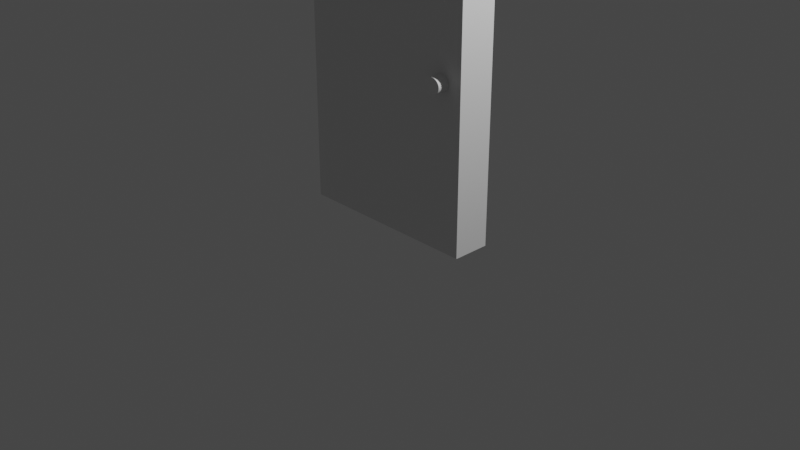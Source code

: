 # Source: door.blend  (saved by Blender 2.82.7; exported with 4.5.12 LTS)
import bpy
from mathutils import Matrix  # noqa: F401  (used for matrix-valued properties, if any)

bpy.ops.wm.read_factory_settings(use_empty=True)
scene = bpy.context.scene
scene.name = 'Scene'

# ---- collections
col_collection = bpy.data.collections.new('Collection'); scene.collection.children.link(col_collection)

# ---- materials (node trees are filled in below, after node groups)
mat_material = bpy.data.materials.new('Material')
mat_material.alpha_threshold = 0.0
mat_material.use_transparent_shadow = False
mat_material.line_color = (0.0, 0.0, 0.0, 1.0)

# ---- material node trees
mat_material.use_nodes = True; mat_material.node_tree.nodes.clear()
_N = mat_material.node_tree.nodes; _L = mat_material.node_tree.links
n0 = _N.new('ShaderNodeOutputMaterial'); n0.name = 'Material Output'; n0.location = (300, 300)
n1 = _N.new('ShaderNodeBsdfPrincipled'); n1.name = 'Principled BSDF'; n1.location = (10, 300)
n1.distribution = 'GGX'
n1.subsurface_method = 'BURLEY'
n1.inputs[2].default_value = 0.4
n1.inputs[3].default_value = 1.45
n1.inputs[27].default_value = (0.0, 0.0, 0.0, 1.0)
n1.inputs[28].default_value = 1.0
_L.new(n1.outputs[0], n0.inputs[0])
n0.is_active_output = True

# ---- world
world_world = bpy.data.worlds.new('World'); scene.world = world_world
world_world.use_nodes = True; world_world.node_tree.nodes.clear()
_N = world_world.node_tree.nodes; _L = world_world.node_tree.links
n0 = _N.new('ShaderNodeOutputWorld'); n0.name = 'World Output'; n0.location = (300, 300)
n1 = _N.new('ShaderNodeBackground'); n1.name = 'Background'; n1.location = (10, 300)
n1.inputs[0].default_value = (0.05088, 0.05088, 0.05088, 1.0)
_L.new(n1.outputs[0], n0.inputs[0])
n0.is_active_output = True
world_world.color = (0.05088, 0.05088, 0.05088)
world_world.use_sun_shadow = False
world_world.sun_shadow_jitter_overblur = 0.0

# ---- cameras
cam_camera = bpy.data.cameras.new('Camera')
cam_camera.clip_end = 100.0
cam_camera.ortho_scale = 7.314

# ---- lights
light_light = bpy.data.lights.new('Light', 'POINT')
light_light.transmission_factor = 0.0
light_light.energy = 1000.0
light_light.shadow_soft_size = 0.1
light_light.shadow_maximum_resolution = 0.006
light_light.use_absolute_resolution = True

# ---- meshes
me_cube = bpy.data.meshes.new('Cube')
me_cube.from_pydata([(0.6788, 0.1539, 2.679), (0.6788, 0.1539, -0.6788), (0.6788, -0.1539, 2.679), (0.6788, -0.1539, -0.6788), (-0.5788, 0.1539, 2.679), (-0.5788, 0.1539, -0.6788), (-0.5788, -0.1539, 2.679), (-0.5788, -0.1539, -0.6788), (-1.0, 0.2, -1.0), (-1.0, -0.2, -1.0), (-1.0, -0.2, 3.0), (-1.0, 0.2, 3.0), (1.0, 0.2, -1.0), (-0.9, 0.2, -1.0), (1.0, 0.2, 3.0), (-0.9, -0.2, -1.0), (-0.9, -0.2, 3.0), (1.0, -0.2, 3.0), (1.0, -0.2, -1.0), (-0.9, 0.2, 3.0), (0.7314, -0.3, 0.5882), (0.7314, 0.3, 0.5882), (0.7502, -0.3, 0.5898), (0.7502, 0.3, 0.5898), (0.7682, -0.3, 0.5946), (0.7682, 0.3, 0.5946), (0.7848, -0.3, 0.6024), (0.7848, 0.3, 0.6024), (0.7993, -0.3, 0.6128), (0.7993, 0.3, 0.6128), (0.8113, -0.3, 0.6255), (0.8113, 0.3, 0.6255), (0.8201, -0.3, 0.6401), (0.8201, 0.3, 0.6401), (0.8256, -0.3, 0.6558), (0.8256, 0.3, 0.6558), (0.8274, -0.3, 0.6722), (0.8274, 0.3, 0.6722), (0.8256, -0.3, 0.6886), (0.8256, 0.3, 0.6886), (0.8201, -0.3, 0.7044), (0.8201, 0.3, 0.7044), (0.8113, -0.3, 0.7189), (0.8113, 0.3, 0.7189), (0.7993, -0.3, 0.7316), (0.7993, 0.3, 0.7316), (0.7848, -0.3, 0.7421), (0.7848, 0.3, 0.7421), (0.7682, -0.3, 0.7498), (0.7682, 0.3, 0.7498), (0.7502, -0.3, 0.7546), (0.7502, 0.3, 0.7546), (0.7314, -0.3, 0.7562), (0.7314, 0.3, 0.7562), (0.7127, -0.3, 0.7546), (0.7127, 0.3, 0.7546), (0.6947, -0.3, 0.7498), (0.6947, 0.3, 0.7498), (0.6781, -0.3, 0.7421), (0.6781, 0.3, 0.7421), (0.6636, -0.3, 0.7316), (0.6636, 0.3, 0.7316), (0.6516, -0.3, 0.7189), (0.6516, 0.3, 0.7189), (0.6427, -0.3, 0.7044), (0.6427, 0.3, 0.7044), (0.6373, -0.3, 0.6886), (0.6373, 0.3, 0.6886), (0.6354, -0.3, 0.6722), (0.6354, 0.3, 0.6722), (0.6373, -0.3, 0.6558), (0.6373, 0.3, 0.6558), (0.6427, -0.3, 0.6401), (0.6427, 0.3, 0.6401), (0.6516, -0.3, 0.6255), (0.6516, 0.3, 0.6255), (0.6636, -0.3, 0.6128), (0.6636, 0.3, 0.6128), (0.6781, -0.3, 0.6024), (0.6781, 0.3, 0.6024), (0.6947, -0.3, 0.5946), (0.6947, 0.3, 0.5946), (0.7127, -0.3, 0.5898), (0.7127, 0.3, 0.5898)], [], [(14, 19, 16, 17), (3, 2, 6, 7), (13, 15, 9, 8), (13, 12, 18, 15), (12, 14, 17, 18), (5, 4, 0, 1), (9, 10, 11, 8), (16, 19, 11, 10), (19, 13, 8, 11), (15, 16, 10, 9), (5, 1, 12, 13), (1, 0, 14, 12), (7, 6, 16, 15), (2, 3, 18, 17), (4, 5, 13, 19), (6, 2, 17, 16), (3, 7, 15, 18), (0, 4, 19, 14), (20, 21, 23, 22), (22, 23, 25, 24), (24, 25, 27, 26), (26, 27, 29, 28), (28, 29, 31, 30), (30, 31, 33, 32), (32, 33, 35, 34), (34, 35, 37, 36), (36, 37, 39, 38), (38, 39, 41, 40), (40, 41, 43, 42), (42, 43, 45, 44), (44, 45, 47, 46), (46, 47, 49, 48), (48, 49, 51, 50), (50, 51, 53, 52), (52, 53, 55, 54), (54, 55, 57, 56), (56, 57, 59, 58), (58, 59, 61, 60), (60, 61, 63, 62), (62, 63, 65, 64), (64, 65, 67, 66), (66, 67, 69, 68), (68, 69, 71, 70), (70, 71, 73, 72), (72, 73, 75, 74), (74, 75, 77, 76), (76, 77, 79, 78), (78, 79, 81, 80), (23, 21, 83, 81, 79, 77, 75, 73, 71, 69, 67, 65, 63, 61, 59, 57, 55, 53, 51, 49, 47, 45, 43, 41, 39, 37, 35, 33, 31, 29, 27, 25), (80, 81, 83, 82), (82, 83, 21, 20), (20, 22, 24, 26, 28, 30, 32, 34, 36, 38, 40, 42, 44, 46, 48, 50, 52, 54, 56, 58, 60, 62, 64, 66, 68, 70, 72, 74, 76, 78, 80, 82)])
_uv = me_cube.uv_layers.new(name='UVMap')
_uv.uv.foreach_set('vector', [0.625, 0.5, 0.875, 0.5, 0.875, 0.75, 0.625, 0.75, 0.3951, 0.7923, 0.6049, 0.7923, 0.6049, 0.9577, 0.3951, 0.9577, 0.125, 0.5, 0.125, 0.75, 0.125, 0.75, 0.125, 0.5, 0.125, 0.5, 0.375, 0.5, 0.375, 0.75, 0.125, 0.75, 0.375, 0.5, 0.625, 0.5, 0.625, 0.75, 0.375, 0.75, 0.3951, 0.2923, 0.6049, 0.2923, 0.6049, 0.4577, 0.3951, 0.4577, 0.375, 0.0, 0.625, 0.0, 0.625, 0.25, 0.375, 0.25, 0.875, 0.75, 0.875, 0.5, 0.875, 0.5, 0.875, 0.75, 0.625, 0.25, 0.375, 0.25, 0.375, 0.25, 0.625, 0.25, 0.375, 1.0, 0.625, 1.0, 0.625, 1.0, 0.375, 1.0, 0.3951, 0.2923, 0.3951, 0.4577, 0.375, 0.5, 0.375, 0.25, 0.3951, 0.4577, 0.6049, 0.4577, 0.625, 0.5, 0.375, 0.5, 0.3951, 0.9577, 0.6049, 0.9577, 0.625, 1.0, 0.375, 1.0, 0.6049, 0.7923, 0.3951, 0.7923, 0.375, 0.75, 0.625, 0.75, 0.6049, 0.2923, 0.3951, 0.2923, 0.375, 0.25, 0.625, 0.25, 0.6049, 0.9577, 0.6049, 0.7923, 0.625, 0.75, 0.625, 1.0, 0.3951, 0.7923, 0.3951, 0.9577, 0.375, 1.0, 0.375, 0.75, 0.6049, 0.4577, 0.6049, 0.2923, 0.625, 0.25, 0.625, 0.5, 1.0, 0.5, 1.0, 1.0, 0.9688, 1.0, 0.9688, 0.5, 0.9688, 0.5, 0.9688, 1.0, 0.9375, 1.0, 0.9375, 0.5, 0.9375, 0.5, 0.9375, 1.0, 0.9062, 1.0, 0.9062, 0.5, 0.9062, 0.5, 0.9062, 1.0, 0.875, 1.0, 0.875, 0.5, 0.875, 0.5, 0.875, 1.0, 0.8438, 1.0, 0.8438, 0.5, 0.8438, 0.5, 0.8438, 1.0, 0.8125, 1.0, 0.8125, 0.5, 0.8125, 0.5, 0.8125, 1.0, 0.7812, 1.0, 0.7812, 0.5, 0.7812, 0.5, 0.7812, 1.0, 0.75, 1.0, 0.75, 0.5, 0.75, 0.5, 0.75, 1.0, 0.7188, 1.0, 0.7188, 0.5, 0.7188, 0.5, 0.7188, 1.0, 0.6875, 1.0, 0.6875, 0.5, 0.6875, 0.5, 0.6875, 1.0, 0.6562, 1.0, 0.6562, 0.5, 0.6562, 0.5, 0.6562, 1.0, 0.625, 1.0, 0.625, 0.5, 0.625, 0.5, 0.625, 1.0, 0.5938, 1.0, 0.5938, 0.5, 0.5938, 0.5, 0.5938, 1.0, 0.5625, 1.0, 0.5625, 0.5, 0.5625, 0.5, 0.5625, 1.0, 0.5312, 1.0, 0.5312, 0.5, 0.5312, 0.5, 0.5312, 1.0, 0.5, 1.0, 0.5, 0.5, 0.5, 0.5, 0.5, 1.0, 0.4688, 1.0, 0.4688, 0.5, 0.4688, 0.5, 0.4688, 1.0, 0.4375, 1.0, 0.4375, 0.5, 0.4375, 0.5, 0.4375, 1.0, 0.4062, 1.0, 0.4062, 0.5, 0.4062, 0.5, 0.4062, 1.0, 0.375, 1.0, 0.375, 0.5, 0.375, 0.5, 0.375, 1.0, 0.3438, 1.0, 0.3438, 0.5, 0.3438, 0.5, 0.3438, 1.0, 0.3125, 1.0, 0.3125, 0.5, 0.3125, 0.5, 0.3125, 1.0, 0.2812, 1.0, 0.2812, 0.5, 0.2812, 0.5, 0.2812, 1.0, 0.25, 1.0, 0.25, 0.5, 0.25, 0.5, 0.25, 1.0, 0.2188, 1.0, 0.2188, 0.5, 0.2188, 0.5, 0.2188, 1.0, 0.1875, 1.0, 0.1875, 0.5, 0.1875, 0.5, 0.1875, 1.0, 0.1562, 1.0, 0.1562, 0.5, 0.1562, 0.5, 0.1562, 1.0, 0.125, 1.0, 0.125, 0.5, 0.125, 0.5, 0.125, 1.0, 0.09375, 1.0, 0.09375, 0.5, 0.09375, 0.5, 0.09375, 1.0, 0.0625, 1.0, 0.0625, 0.5, 0.2968, 0.4854, 0.25, 0.49, 0.2032, 0.4854, 0.1582, 0.4717, 0.1167, 0.4496, 0.08029, 0.4197, 0.05045, 0.3833, 0.02827, 0.3418, 0.01461, 0.2968, 0.01, 0.25, 0.01461, 0.2032, 0.02827, 0.1582, 0.05045, 0.1167, 0.08029, 0.08029, 0.1167, 0.05045, 0.1582, 0.02827, 0.2032, 0.01461, 0.25, 0.01, 0.2968, 0.01461, 0.3418, 0.02827, 0.3833, 0.05045, 0.4197, 0.08029, 0.4496, 0.1167, 0.4717, 0.1582, 0.4854, 0.2032, 0.49, 0.25, 0.4854, 0.2968, 0.4717, 0.3418, 0.4496, 0.3833, 0.4197, 0.4197, 0.3833, 0.4496, 0.3418, 0.4717, 0.0625, 0.5, 0.0625, 1.0, 0.03125, 1.0, 0.03125, 0.5, 0.03125, 0.5, 0.03125, 1.0, 0.0, 1.0, 0.0, 0.5, 0.75, 0.49, 0.7968, 0.4854, 0.8418, 0.4717, 0.8833, 0.4496, 0.9197, 0.4197, 0.9496, 0.3833, 0.9717, 0.3418, 0.9854, 0.2968, 0.99, 0.25, 0.9854, 0.2032, 0.9717, 0.1582, 0.9496, 0.1167, 0.9197, 0.08029, 0.8833, 0.05045, 0.8418, 0.02827, 0.7968, 0.01461, 0.75, 0.01, 0.7032, 0.01461, 0.6582, 0.02827, 0.6167, 0.05045, 0.5803, 0.08029, 0.5504, 0.1167, 0.5283, 0.1582, 0.5146, 0.2032, 0.51, 0.25, 0.5146, 0.2968, 0.5283, 0.3418, 0.5504, 0.3833, 0.5803, 0.4197, 0.6167, 0.4496, 0.6582, 0.4717, 0.7032, 0.4854])
me_cube.materials.append(mat_material)
me_cube.use_remesh_preserve_volume = False
me_cube.use_remesh_preserve_attributes = False
me_cube.use_mirror_vertex_groups = False
me_cube.update()

# ---- objects
ob_door = bpy.data.objects.new('Door', me_cube)
ob_light = bpy.data.objects.new('Light', light_light)
ob_camera = bpy.data.objects.new('Camera', cam_camera)

# ---- transforms, parenting, visibility, modifiers, constraints
ob_door.location = (0.0, 0.0, 1.0)
ob_door.lock_rotations_4d = False
ob_door.empty_display_type = 'ARROWS'
ob_door.lineart.crease_threshold = 0.0
ob_light.location = (4.076, 1.005, 5.904)
ob_light.rotation_euler = (0.6503, 0.05522, 1.866)
ob_light.lock_rotations_4d = False
ob_light.empty_display_type = 'ARROWS'
ob_light.color = (0.0, 0.0, 0.0, 0.0)
ob_light.lineart.crease_threshold = 0.0
ob_camera.location = (7.359, -6.926, 4.958)
ob_camera.rotation_euler = (1.109, 0.0, 0.8149)
ob_camera.lock_rotations_4d = False
ob_camera.empty_display_type = 'ARROWS'
ob_camera.color = (0.0, 0.0, 0.0, 0.0)
ob_camera.display_type = 'WIRE'
ob_camera.lineart.crease_threshold = 0.0

# ---- collection membership
col_collection.objects.link(ob_door)
col_collection.objects.link(ob_light)
col_collection.objects.link(ob_camera)

# ---- scene / render settings (as saved in the file)
scene.camera = ob_camera
scene.frame_start = 1; scene.frame_end = 250; scene.frame_set(1)
scene.render.engine = 'BLENDER_EEVEE_NEXT'
scene.cycles.use_denoising = False
scene.cycles.samples = 128
scene.cycles.sampling_pattern = 'TABULATED_SOBOL'
scene.cycles.use_adaptive_sampling = False
scene.cycles.use_light_tree = False
scene.view_settings.view_transform = 'Filmic'
bpy.context.view_layer.update()
